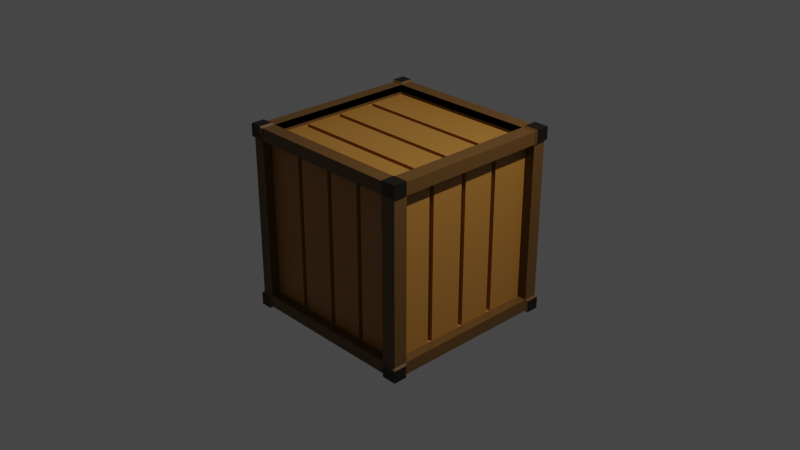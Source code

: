 # Source: woodenBox.blend  (saved by Blender 3.3.6; exported with 4.5.12 LTS)
import bpy
from mathutils import Matrix  # noqa: F401  (used for matrix-valued properties, if any)

bpy.ops.wm.read_factory_settings(use_empty=True)
scene = bpy.context.scene
scene.name = 'Scene'

# ---- collections
col_collection = bpy.data.collections.new('Collection'); scene.collection.children.link(col_collection)

# ---- materials (node trees are filled in below, after node groups)
mat_material = bpy.data.materials.new('Material')
mat_material.use_transparent_shadow = False
mat_material_003 = bpy.data.materials.new('Material.003')
mat_material_003.use_transparent_shadow = False
mat_material_002 = bpy.data.materials.new('Material.002')
mat_material_002.alpha_threshold = 0.0
mat_material_002.use_transparent_shadow = False
mat_material_002.roughness = 0.5
mat_material_002.line_color = (0.0, 0.0, 0.0, 1.0)

# ---- material node trees
mat_material.use_nodes = True; mat_material.node_tree.nodes.clear()
_N = mat_material.node_tree.nodes; _L = mat_material.node_tree.links
n0 = _N.new('ShaderNodeBsdfPrincipled'); n0.name = 'Principled BSDF'; n0.location = (10, 300)
n0.distribution = 'GGX'
n0.subsurface_method = 'RANDOM_WALK_SKIN'
n0.inputs[0].default_value = (0.1248, 0.05951, 0.01298, 1.0)
n0.inputs[3].default_value = 1.45
n0.inputs[27].default_value = (0.0, 0.0, 0.0, 1.0)
n0.inputs[28].default_value = 1.0
n1 = _N.new('ShaderNodeOutputMaterial'); n1.name = 'Material Output'; n1.location = (300, 300)
_L.new(n0.outputs[0], n1.inputs[0])
n1.is_active_output = True
mat_material_003.use_nodes = True; mat_material_003.node_tree.nodes.clear()
_N = mat_material_003.node_tree.nodes; _L = mat_material_003.node_tree.links
n0 = _N.new('ShaderNodeBsdfPrincipled'); n0.name = 'Principled BSDF'; n0.location = (10, 300)
n0.distribution = 'GGX'
n0.subsurface_method = 'RANDOM_WALK_SKIN'
n0.inputs[0].default_value = (0.06848, 0.05613, 0.04092, 1.0)
n0.inputs[1].default_value = 1.0
n0.inputs[3].default_value = 1.45
n0.inputs[27].default_value = (0.0, 0.0, 0.0, 1.0)
n0.inputs[28].default_value = 1.0
n1 = _N.new('ShaderNodeOutputMaterial'); n1.name = 'Material Output'; n1.location = (300, 300)
_L.new(n0.outputs[0], n1.inputs[0])
n1.is_active_output = True
mat_material_002.use_nodes = True; mat_material_002.node_tree.nodes.clear()
_N = mat_material_002.node_tree.nodes; _L = mat_material_002.node_tree.links
n0 = _N.new('ShaderNodeOutputMaterial'); n0.name = 'Material Output'; n0.location = (300, 300)
n1 = _N.new('ShaderNodeBsdfPrincipled'); n1.name = 'Principled BSDF'; n1.location = (10, 300)
n1.distribution = 'GGX'
n1.subsurface_method = 'RANDOM_WALK_SKIN'
n1.inputs[0].default_value = (0.3916, 0.1779, 0.0319, 1.0)
n1.inputs[3].default_value = 1.45
n1.inputs[27].default_value = (0.0, 0.0, 0.0, 1.0)
n1.inputs[28].default_value = 1.0
_L.new(n1.outputs[0], n0.inputs[0])
n0.is_active_output = True

# ---- world
world_world = bpy.data.worlds.new('World'); scene.world = world_world
world_world.use_nodes = True; world_world.node_tree.nodes.clear()
_N = world_world.node_tree.nodes; _L = world_world.node_tree.links
n0 = _N.new('ShaderNodeOutputWorld'); n0.name = 'World Output'; n0.location = (300, 300)
n1 = _N.new('ShaderNodeBackground'); n1.name = 'Background'; n1.location = (10, 300)
n1.inputs[0].default_value = (0.05088, 0.05088, 0.05088, 1.0)
_L.new(n1.outputs[0], n0.inputs[0])
n0.is_active_output = True
world_world.color = (0.05088, 0.05088, 0.05088)
world_world.use_sun_shadow = False
world_world.sun_shadow_jitter_overblur = 0.0

# ---- cameras
cam_camera = bpy.data.cameras.new('Camera')
cam_camera.clip_end = 100.0
cam_camera.ortho_scale = 7.314

# ---- lights
light_light = bpy.data.lights.new('Light', 'POINT')
light_light.transmission_factor = 0.0
light_light.energy = 1000.0
light_light.shadow_soft_size = 0.1
light_light.shadow_maximum_resolution = 0.006
light_light.use_absolute_resolution = True

# ---- meshes
me_cube = bpy.data.meshes.new('Cube')
me_cube.from_pydata([(0.8379, 1.0, -1.0), (0.8379, -1.0, 1.0), (0.8379, -1.0, -1.0), (0.8379, 1.0, 1.0), (-0.8713, 1.0, -1.0), (-0.8713, -1.0, 1.0), (-0.8713, -1.0, -1.0), (-0.8713, 1.0, 1.0), (1.0, 1.0, -0.8654), (-1.0, -1.0, -0.8654), (1.0, -1.0, -0.8654), (-1.0, 1.0, -0.8654), (0.8379, 1.0, -0.8654), (0.8379, -1.0, -0.8654), (-0.8713, 1.0, -0.8654), (-0.8713, -1.0, -0.8654), (-1.0, -1.0, 0.8654), (1.0, 1.0, 0.8654), (1.0, -1.0, 0.8654), (-1.0, 1.0, 0.8654), (0.8379, 1.0, 0.8654), (0.8379, -1.0, 0.8654), (-0.8713, 1.0, 0.8654), (-0.8713, -1.0, 0.8654), (-1.0, 0.8537, -1.0), (1.0, 0.8537, 1.0), (-1.0, 0.8537, 1.0), (1.0, 0.8537, -1.0), (0.8379, 0.8537, -1.0), (0.8379, 0.8537, 1.0), (-0.8713, 0.8537, -1.0), (-0.8713, 0.8537, 1.0), (1.0, 0.8537, -0.8654), (-1.0, 0.8537, -0.8654), (1.0, 0.8537, 0.8654), (-1.0, 0.8537, 0.8654), (-1.0, -0.8506, -1.0), (1.0, -0.8506, 1.0), (0.8379, -0.8506, -1.0), (0.8379, -0.8506, 1.0), (-0.8713, -0.8506, -1.0), (-0.8713, -0.8506, 1.0), (1.0, -0.8506, -0.8654), (1.0, -0.8506, 0.8654), (-1.0, -0.8506, 1.0), (1.0, -0.8506, -1.0), (-1.0, -0.8506, -0.8654), (-1.0, -0.8506, 0.8654), (-0.8713, 0.8537, 0.9229), (0.8379, 0.8537, 0.9229), (0.8379, -0.8506, 0.9229), (-0.8713, -0.8506, 0.9229), (-0.8713, 0.8537, 0.9905), (0.8379, 0.8537, 0.9905), (0.8379, -0.8506, 0.9905), (-0.8713, -0.8506, 0.9905), (-0.8713, 0.8537, 0.9931), (0.8379, 0.8537, 0.9931), (0.8379, -0.8506, 0.9931), (-0.8713, -0.8506, 0.9931), (-0.8713, 0.8537, 0.9992), (0.8379, 0.8537, 0.9992), (0.8379, -0.8506, 0.9992), (-0.8713, -0.8506, 0.9992), (0.8379, 0.8959, 0.8654), (0.8379, 0.8959, -0.8654), (0.8379, -0.8959, 0.8654), (0.8379, -0.8959, -0.8654), (-0.8713, 0.8959, 0.8654), (-0.8713, 0.8959, -0.8654), (-0.8713, -0.8959, 0.8654), (-0.8713, -0.8959, -0.8654), (-0.8959, -0.8506, -0.8654), (-0.8959, 0.8537, -0.8654), (-0.8959, -0.8506, 0.8654), (-0.8959, 0.8537, 0.8654), (0.8959, 0.8537, 0.8654), (0.8959, 0.8537, -0.8654), (0.8379, 0.8537, -0.8959), (-0.8713, 0.8537, -0.8959), (0.8379, -0.8506, -0.8959), (-0.8713, -0.8506, -0.8959), (0.8959, -0.8506, -0.8654), (0.8959, -0.8506, 0.8654), (-0.8713, 0.8537, 0.8951), (0.8379, 0.8537, 0.8951), (0.8379, -0.8506, 0.8951), (-0.8713, -0.8506, 0.8951), (-1.019, -0.87, -1.019), (-1.019, -1.019, -1.019), (-0.8907, 1.019, -1.019), (-1.019, 1.019, -1.019), (1.019, 1.019, -0.8848), (1.019, 1.019, -1.019), (-1.019, -1.019, 0.8848), (-1.019, -1.019, 1.019), (1.019, -1.019, -0.8848), (1.019, -1.019, -1.019), (-1.019, 1.019, -0.8848), (-0.8907, -1.019, 1.019), (1.019, -0.87, 1.019), (1.019, -1.019, 1.019), (0.8573, -1.019, -1.019), (-1.019, 0.873, 1.019), (-1.019, 1.019, 1.019), (0.8573, 1.019, 1.019), (1.019, 1.019, 1.019), (1.019, 0.873, -1.019), (0.8573, 1.019, -1.019), (0.8573, -1.019, 1.019), (0.8573, 1.019, -0.8848), (0.8573, -0.87, -1.019), (0.8573, -1.019, -0.8848), (0.8573, -0.87, 1.019), (-0.8907, -1.019, -1.019), (-0.8907, 1.019, 1.019), (-0.8907, -0.87, -1.019), (-0.8907, 1.019, -0.8848), (-0.8907, -1.019, -0.8848), (-0.8907, -0.87, 1.019), (-1.019, -1.019, -0.8848), (1.019, -0.87, -0.8848), (-1.019, 0.873, -0.8848), (1.019, 1.019, 0.8848), (1.019, -1.019, 0.8848), (-1.019, 1.019, 0.8848), (0.8573, 1.019, 0.8848), (0.8573, -1.019, 0.8848), (-0.8907, 1.019, 0.8848), (-0.8907, -1.019, 0.8848), (1.019, -0.87, 0.8848), (-1.019, 0.873, 0.8848), (-1.019, 0.873, -1.019), (1.019, 0.873, 1.019), (0.8573, 0.873, -1.019), (0.8573, 0.873, 1.019), (-0.8907, 0.873, -1.019), (-0.8907, 0.873, 1.019), (1.019, 0.873, -0.8848), (1.019, 0.873, 0.8848), (-1.019, -0.87, 1.019), (1.019, -0.87, -1.019), (-1.019, -0.87, -0.8848), (-1.019, -0.87, 0.8848)], [], [(4, 30, 136, 90), (38, 45, 141, 111), (14, 4, 90, 117), (3, 29, 135, 105), (10, 13, 112, 96), (43, 37, 100, 130), (22, 7, 3, 20), (40, 38, 2, 6), (29, 25, 133, 135), (23, 5, 99, 129), (40, 6, 114, 116), (28, 0, 108, 134), (21, 1, 5, 23), (39, 41, 5, 1), (2, 13, 15, 6), (11, 14, 117, 98), (30, 24, 132, 136), (4, 14, 12, 0), (7, 22, 128, 115), (37, 39, 113, 100), (1, 21, 127, 109), (36, 40, 116, 88), (20, 12, 65, 64), (11, 19, 22, 14), (10, 18, 21, 13), (34, 43, 83, 76), (12, 20, 17, 8), (42, 43, 18, 10), (33, 35, 19, 11), (15, 23, 16, 9), (12, 14, 69, 65), (8, 17, 34, 32), (36, 46, 33, 24), (32, 27, 107, 138), (3, 7, 31, 29), (20, 3, 105, 126), (24, 33, 122, 132), (4, 0, 28, 30), (45, 42, 121, 141), (39, 1, 109, 113), (47, 44, 26, 35), (16, 23, 129, 94), (13, 2, 102, 112), (19, 35, 131, 125), (9, 16, 47, 46), (46, 47, 74, 72), (27, 32, 42, 45), (41, 39, 50, 51), (24, 30, 40, 36), (25, 29, 39, 37), (63, 62, 86, 87), (34, 25, 37, 43), (28, 27, 45, 38), (31, 26, 44, 41), (48, 51, 55, 52), (31, 41, 51, 48), (29, 31, 48, 49), (39, 29, 49, 50), (55, 54, 58, 59), (49, 48, 52, 53), (51, 50, 54, 55), (50, 49, 53, 54), (56, 59, 63, 60), (54, 53, 57, 58), (52, 55, 59, 56), (53, 52, 56, 57), (42, 32, 77, 82), (57, 56, 60, 61), (59, 58, 62, 63), (58, 57, 61, 62), (33, 46, 72, 73), (43, 42, 82, 83), (22, 20, 64, 68), (13, 21, 66, 67), (14, 22, 68, 69), (47, 35, 75, 74), (28, 38, 80, 78), (30, 28, 78, 79), (23, 15, 71, 70), (35, 33, 73, 75), (61, 60, 84, 85), (15, 13, 67, 71), (32, 34, 76, 77), (40, 30, 79, 81), (62, 61, 85, 86), (21, 23, 70, 66), (38, 40, 81, 80), (60, 63, 87, 84), (119, 140, 95, 99), (129, 99, 95, 94), (131, 103, 104, 125), (111, 141, 97, 102), (130, 100, 101, 124), (126, 105, 106, 123), (124, 101, 109, 127), (100, 113, 109, 101), (88, 116, 114, 89), (125, 104, 115, 128), (91, 98, 117, 90), (97, 96, 112, 102), (108, 110, 92, 93), (141, 121, 96, 97), (132, 122, 98, 91), (114, 118, 120, 89), (93, 92, 138, 107), (91, 90, 136, 132), (106, 105, 135, 133), (123, 106, 133, 139), (108, 93, 107, 134), (115, 104, 103, 137), (94, 95, 140, 143), (89, 120, 142, 88), (6, 15, 118, 114), (22, 19, 125, 128), (25, 34, 139, 133), (41, 44, 140, 119), (12, 8, 92, 110), (31, 7, 115, 137), (9, 46, 142, 120), (5, 41, 119, 99), (21, 18, 124, 127), (27, 28, 134, 107), (42, 10, 96, 121), (8, 32, 138, 92), (47, 16, 94, 143), (35, 26, 103, 131), (33, 11, 98, 122), (44, 47, 143, 140), (17, 20, 126, 123), (26, 31, 137, 103), (0, 12, 110, 108), (15, 9, 120, 118), (34, 17, 123, 139), (46, 36, 88, 142), (18, 43, 130, 124), (2, 38, 111, 102)])
me_cube.polygons.foreach_set('material_index', [0, 0, 0, 0, 0, 0, 0, 0, 0, 0, 0, 0, 0, 0, 0, 0, 0, 0, 0, 0, 0, 0, 0, 0, 0, 0, 0, 0, 0, 0, 0, 0, 0, 0, 0, 0, 0, 0, 0, 0, 0, 0, 0, 0, 0, 0, 0, 0, 0, 0, 0, 0, 0, 0, 0, 0, 0, 0, 0, 0, 0, 0, 0, 0, 0, 0, 0, 0, 0, 0, 0, 0, 0, 0, 0, 0, 0, 0, 0, 0, 0, 0, 0, 0, 0, 0, 0, 0, 1, 1, 1, 1, 1, 1, 1, 1, 1, 1, 1, 1, 1, 1, 1, 1, 1, 1, 1, 1, 1, 1, 1, 1, 0, 0, 0, 0, 0, 0, 0, 0, 0, 0, 0, 0, 0, 0, 0, 0, 0, 0, 0, 0, 0, 0, 0, 0])
_uv = me_cube.uv_layers.new(name='UVMap')
_uv.uv.foreach_set('vector', [0.1411, 0.5, 0.1411, 0.5183, 0.1411, 0.5183, 0.1411, 0.5, 0.3547, 0.7313, 0.375, 0.7313, 0.375, 0.7313, 0.3547, 0.7313, 0.3918, 0.2661, 0.375, 0.2661, 0.375, 0.2661, 0.3918, 0.2661, 0.6453, 0.5, 0.6453, 0.5183, 0.6453, 0.5183, 0.6453, 0.5, 0.3918, 0.75, 0.3918, 0.7703, 0.3918, 0.7703, 0.3918, 0.75, 0.6082, 0.7313, 0.625, 0.7313, 0.625, 0.7313, 0.6082, 0.7313, 0.6082, 0.2661, 0.625, 0.2661, 0.625, 0.4797, 0.6082, 0.4797, 0.1411, 0.7313, 0.3547, 0.7313, 0.3547, 0.75, 0.1411, 0.75, 0.6453, 0.5183, 0.625, 0.5183, 0.625, 0.5183, 0.6453, 0.5183, 0.6082, 0.9839, 0.625, 0.9839, 0.625, 0.9839, 0.6082, 0.9839, 0.1411, 0.7313, 0.1411, 0.75, 0.1411, 0.75, 0.1411, 0.7313, 0.3547, 0.5183, 0.3547, 0.5, 0.3547, 0.5, 0.3547, 0.5183, 0.6082, 0.7703, 0.625, 0.7703, 0.625, 0.9839, 0.6082, 0.9839, 0.6453, 0.7313, 0.8589, 0.7313, 0.8589, 0.75, 0.6453, 0.75, 0.375, 0.7703, 0.3918, 0.7703, 0.3918, 0.9839, 0.375, 0.9839, 0.3918, 0.25, 0.3918, 0.2661, 0.3918, 0.2661, 0.3918, 0.25, 0.1411, 0.5183, 0.125, 0.5183, 0.125, 0.5183, 0.1411, 0.5183, 0.375, 0.2661, 0.3918, 0.2661, 0.3918, 0.4797, 0.375, 0.4797, 0.625, 0.2661, 0.6082, 0.2661, 0.6082, 0.2661, 0.625, 0.2661, 0.625, 0.7313, 0.6453, 0.7313, 0.6453, 0.7313, 0.625, 0.7313, 0.625, 0.7703, 0.6082, 0.7703, 0.6082, 0.7703, 0.625, 0.7703, 0.125, 0.7313, 0.1411, 0.7313, 0.1411, 0.7313, 0.125, 0.7313, 0.6082, 0.4797, 0.3918, 0.4797, 0.3918, 0.4797, 0.6082, 0.4797, 0.3918, 0.25, 0.6082, 0.25, 0.6082, 0.2661, 0.3918, 0.2661, 0.3918, 0.75, 0.6082, 0.75, 0.6082, 0.7703, 0.3918, 0.7703, 0.6082, 0.5183, 0.6082, 0.7313, 0.6082, 0.7313, 0.6082, 0.5183, 0.3918, 0.4797, 0.6082, 0.4797, 0.6082, 0.5, 0.3918, 0.5, 0.3918, 0.7313, 0.6082, 0.7313, 0.6082, 0.75, 0.3918, 0.75, 0.3918, 0.2317, 0.6082, 0.2317, 0.6082, 0.25, 0.3918, 0.25, 0.3918, 0.9839, 0.6082, 0.9839, 0.6082, 1.0, 0.3918, 1.0, 0.3918, 0.4797, 0.3918, 0.2661, 0.3918, 0.2661, 0.3918, 0.4797, 0.3918, 0.5, 0.6082, 0.5, 0.6082, 0.5183, 0.3918, 0.5183, 0.375, 0.01867, 0.3918, 0.01867, 0.3918, 0.2317, 0.375, 0.2317, 0.3918, 0.5183, 0.375, 0.5183, 0.375, 0.5183, 0.3918, 0.5183, 0.6453, 0.5, 0.8589, 0.5, 0.8589, 0.5183, 0.6453, 0.5183, 0.6082, 0.4797, 0.625, 0.4797, 0.625, 0.4797, 0.6082, 0.4797, 0.375, 0.2317, 0.3918, 0.2317, 0.3918, 0.2317, 0.375, 0.2317, 0.1411, 0.5, 0.3547, 0.5, 0.3547, 0.5183, 0.1411, 0.5183, 0.375, 0.7313, 0.3918, 0.7313, 0.3918, 0.7313, 0.375, 0.7313, 0.6453, 0.7313, 0.6453, 0.75, 0.6453, 0.75, 0.6453, 0.7313, 0.6082, 0.01867, 0.625, 0.01867, 0.625, 0.2317, 0.6082, 0.2317, 0.6082, 1.0, 0.6082, 0.9839, 0.6082, 0.9839, 0.6082, 1.0, 0.3918, 0.7703, 0.375, 0.7703, 0.375, 0.7703, 0.3918, 0.7703, 0.6082, 0.25, 0.6082, 0.2317, 0.6082, 0.2317, 0.6082, 0.25, 0.3918, 0.0, 0.6082, 0.0, 0.6082, 0.01867, 0.3918, 0.01867, 0.3918, 0.01867, 0.6082, 0.01867, 0.6082, 0.01867, 0.3918, 0.01867, 0.375, 0.5183, 0.3918, 0.5183, 0.3918, 0.7313, 0.375, 0.7313, 0.8589, 0.7313, 0.6453, 0.7313, 0.6453, 0.7313, 0.8589, 0.7313, 0.125, 0.5183, 0.1411, 0.5183, 0.1411, 0.7313, 0.125, 0.7313, 0.625, 0.5183, 0.6453, 0.5183, 0.6453, 0.7313, 0.625, 0.7313, 0.8589, 0.7313, 0.6453, 0.7313, 0.6453, 0.7313, 0.8589, 0.7313, 0.6082, 0.5183, 0.625, 0.5183, 0.625, 0.7313, 0.6082, 0.7313, 0.3547, 0.5183, 0.375, 0.5183, 0.375, 0.7313, 0.3547, 0.7313, 0.8589, 0.5183, 0.875, 0.5183, 0.875, 0.7313, 0.8589, 0.7313, 0.8589, 0.5183, 0.8589, 0.7313, 0.8589, 0.7313, 0.8589, 0.5183, 0.8589, 0.5183, 0.8589, 0.7313, 0.8589, 0.7313, 0.8589, 0.5183, 0.6453, 0.5183, 0.8589, 0.5183, 0.8589, 0.5183, 0.6453, 0.5183, 0.6453, 0.7313, 0.6453, 0.5183, 0.6453, 0.5183, 0.6453, 0.7313, 0.8589, 0.7313, 0.6453, 0.7313, 0.6453, 0.7313, 0.8589, 0.7313, 0.6453, 0.5183, 0.8589, 0.5183, 0.8589, 0.5183, 0.6453, 0.5183, 0.8589, 0.7313, 0.6453, 0.7313, 0.6453, 0.7313, 0.8589, 0.7313, 0.6453, 0.7313, 0.6453, 0.5183, 0.6453, 0.5183, 0.6453, 0.7313, 0.8589, 0.5183, 0.8589, 0.7313, 0.8589, 0.7313, 0.8589, 0.5183, 0.6453, 0.7313, 0.6453, 0.5183, 0.6453, 0.5183, 0.6453, 0.7313, 0.8589, 0.5183, 0.8589, 0.7313, 0.8589, 0.7313, 0.8589, 0.5183, 0.6453, 0.5183, 0.8589, 0.5183, 0.8589, 0.5183, 0.6453, 0.5183, 0.3918, 0.7313, 0.3918, 0.5183, 0.3918, 0.5183, 0.3918, 0.7313, 0.6453, 0.5183, 0.8589, 0.5183, 0.8589, 0.5183, 0.6453, 0.5183, 0.8589, 0.7313, 0.6453, 0.7313, 0.6453, 0.7313, 0.8589, 0.7313, 0.6453, 0.7313, 0.6453, 0.5183, 0.6453, 0.5183, 0.6453, 0.7313, 0.3918, 0.2317, 0.3918, 0.01867, 0.3918, 0.01867, 0.3918, 0.2317, 0.6082, 0.7313, 0.3918, 0.7313, 0.3918, 0.7313, 0.6082, 0.7313, 0.6082, 0.2661, 0.6082, 0.4797, 0.6082, 0.4797, 0.6082, 0.2661, 0.3918, 0.7703, 0.6082, 0.7703, 0.6082, 0.7703, 0.3918, 0.7703, 0.3918, 0.2661, 0.6082, 0.2661, 0.6082, 0.2661, 0.3918, 0.2661, 0.6082, 0.01867, 0.6082, 0.2317, 0.6082, 0.2317, 0.6082, 0.01867, 0.3547, 0.5183, 0.3547, 0.7313, 0.3547, 0.7313, 0.3547, 0.5183, 0.1411, 0.5183, 0.3547, 0.5183, 0.3547, 0.5183, 0.1411, 0.5183, 0.6082, 0.9839, 0.3918, 0.9839, 0.3918, 0.9839, 0.6082, 0.9839, 0.6082, 0.2317, 0.3918, 0.2317, 0.3918, 0.2317, 0.6082, 0.2317, 0.6453, 0.5183, 0.8589, 0.5183, 0.8589, 0.5183, 0.6453, 0.5183, 0.3918, 0.9839, 0.3918, 0.7703, 0.3918, 0.7703, 0.3918, 0.9839, 0.3918, 0.5183, 0.6082, 0.5183, 0.6082, 0.5183, 0.3918, 0.5183, 0.1411, 0.7313, 0.1411, 0.5183, 0.1411, 0.5183, 0.1411, 0.7313, 0.6453, 0.7313, 0.6453, 0.5183, 0.6453, 0.5183, 0.6453, 0.7313, 0.6082, 0.7703, 0.6082, 0.9839, 0.6082, 0.9839, 0.6082, 0.7703, 0.3547, 0.7313, 0.1411, 0.7313, 0.1411, 0.7313, 0.3547, 0.7313, 0.8589, 0.5183, 0.8589, 0.7313, 0.8589, 0.7313, 0.8589, 0.5183, 0.8589, 0.7313, 0.875, 0.7313, 0.875, 0.75, 0.8589, 0.75, 0.6082, 0.9839, 0.625, 0.9839, 0.625, 1.0, 0.6082, 1.0, 0.6082, 0.2317, 0.625, 0.2317, 0.625, 0.25, 0.6082, 0.25, 0.3547, 0.7313, 0.375, 0.7313, 0.375, 0.75, 0.3547, 0.75, 0.6082, 0.7313, 0.625, 0.7313, 0.625, 0.75, 0.6082, 0.75, 0.6082, 0.4797, 0.625, 0.4797, 0.625, 0.5, 0.6082, 0.5, 0.6082, 0.75, 0.625, 0.75, 0.625, 0.7703, 0.6082, 0.7703, 0.625, 0.7313, 0.6453, 0.7313, 0.6453, 0.75, 0.625, 0.75, 0.125, 0.7313, 0.1411, 0.7313, 0.1411, 0.75, 0.125, 0.75, 0.6082, 0.25, 0.625, 0.25, 0.625, 0.2661, 0.6082, 0.2661, 0.375, 0.25, 0.3918, 0.25, 0.3918, 0.2661, 0.375, 0.2661, 0.375, 0.75, 0.3918, 0.75, 0.3918, 0.7703, 0.375, 0.7703, 0.375, 0.4797, 0.3918, 0.4797, 0.3918, 0.5, 0.375, 0.5, 0.375, 0.7313, 0.3918, 0.7313, 0.3918, 0.75, 0.375, 0.75, 0.375, 0.2317, 0.3918, 0.2317, 0.3918, 0.25, 0.375, 0.25, 0.375, 0.9839, 0.3918, 0.9839, 0.3918, 1.0, 0.375, 1.0, 0.375, 0.5, 0.3918, 0.5, 0.3918, 0.5183, 0.375, 0.5183, 0.125, 0.5, 0.1411, 0.5, 0.1411, 0.5183, 0.125, 0.5183, 0.625, 0.5, 0.6453, 0.5, 0.6453, 0.5183, 0.625, 0.5183, 0.6082, 0.5, 0.625, 0.5, 0.625, 0.5183, 0.6082, 0.5183, 0.3547, 0.5, 0.375, 0.5, 0.375, 0.5183, 0.3547, 0.5183, 0.8589, 0.5, 0.875, 0.5, 0.875, 0.5183, 0.8589, 0.5183, 0.6082, 0.0, 0.625, 0.0, 0.625, 0.01867, 0.6082, 0.01867, 0.375, 0.0, 0.3918, 0.0, 0.3918, 0.01867, 0.375, 0.01867, 0.375, 0.9839, 0.3918, 0.9839, 0.3918, 0.9839, 0.375, 0.9839, 0.6082, 0.2661, 0.6082, 0.25, 0.6082, 0.25, 0.6082, 0.2661, 0.625, 0.5183, 0.6082, 0.5183, 0.6082, 0.5183, 0.625, 0.5183, 0.8589, 0.7313, 0.875, 0.7313, 0.875, 0.7313, 0.8589, 0.7313, 0.3918, 0.4797, 0.3918, 0.5, 0.3918, 0.5, 0.3918, 0.4797, 0.8589, 0.5183, 0.8589, 0.5, 0.8589, 0.5, 0.8589, 0.5183, 0.3918, 0.0, 0.3918, 0.01867, 0.3918, 0.01867, 0.3918, 0.0, 0.8589, 0.75, 0.8589, 0.7313, 0.8589, 0.7313, 0.8589, 0.75, 0.6082, 0.7703, 0.6082, 0.75, 0.6082, 0.75, 0.6082, 0.7703, 0.375, 0.5183, 0.3547, 0.5183, 0.3547, 0.5183, 0.375, 0.5183, 0.3918, 0.7313, 0.3918, 0.75, 0.3918, 0.75, 0.3918, 0.7313, 0.3918, 0.5, 0.3918, 0.5183, 0.3918, 0.5183, 0.3918, 0.5, 0.6082, 0.01867, 0.6082, 0.0, 0.6082, 0.0, 0.6082, 0.01867, 0.6082, 0.2317, 0.625, 0.2317, 0.625, 0.2317, 0.6082, 0.2317, 0.3918, 0.2317, 0.3918, 0.25, 0.3918, 0.25, 0.3918, 0.2317, 0.625, 0.01867, 0.6082, 0.01867, 0.6082, 0.01867, 0.625, 0.01867, 0.6082, 0.5, 0.6082, 0.4797, 0.6082, 0.4797, 0.6082, 0.5, 0.875, 0.5183, 0.8589, 0.5183, 0.8589, 0.5183, 0.875, 0.5183, 0.375, 0.4797, 0.3918, 0.4797, 0.3918, 0.4797, 0.375, 0.4797, 0.3918, 0.9839, 0.3918, 1.0, 0.3918, 1.0, 0.3918, 0.9839, 0.6082, 0.5183, 0.6082, 0.5, 0.6082, 0.5, 0.6082, 0.5183, 0.3918, 0.01867, 0.375, 0.01867, 0.375, 0.01867, 0.3918, 0.01867, 0.6082, 0.75, 0.6082, 0.7313, 0.6082, 0.7313, 0.6082, 0.75, 0.3547, 0.75, 0.3547, 0.7313, 0.3547, 0.7313, 0.3547, 0.75])
me_cube.materials.append(mat_material)
me_cube.materials.append(mat_material_003)
me_cube.use_mirror_vertex_groups = False
me_cube.update()
me_cube_001 = bpy.data.meshes.new('Cube.001')
me_cube_001.from_pydata([(0.8379, 0.8959, 0.8654), (0.8379, 0.8959, -0.8654), (0.8379, -0.8959, 0.8654), (0.8379, -0.8959, -0.8654), (-0.8713, 0.8959, 0.8654), (-0.8713, 0.8959, -0.8654), (-0.8713, -0.8959, 0.8654), (-0.8713, -0.8959, -0.8654), (-0.8959, -0.8506, -0.8654), (-0.8959, 0.8537, -0.8654), (-0.8959, -0.8506, 0.8654), (-0.8959, 0.8537, 0.8654), (0.8959, 0.8537, 0.8654), (0.8959, 0.8537, -0.8654), (0.8379, 0.8537, -0.8959), (-0.8713, 0.8537, -0.8959), (0.8379, -0.8506, -0.8959), (-0.8713, -0.8506, -0.8959), (0.8959, -0.8506, -0.8654), (0.8959, -0.8506, 0.8654), (-0.8713, 0.8537, 0.8951), (0.8379, 0.8537, 0.8951), (0.8379, -0.8506, 0.8951), (-0.8713, -0.8506, 0.8951), (-0.8453, 0.3865, -0.8654), (-0.8453, 0.4421, -0.8654), (-0.8453, 0.4421, 0.8654), (-0.8453, 0.3865, 0.8654), (-0.8453, -0.05289, -0.8654), (-0.8453, 0.002677, -0.8654), (-0.8453, 0.002677, 0.8654), (-0.8453, -0.05289, 0.8654), (-0.8453, -0.4923, -0.8654), (-0.8453, -0.4367, -0.8654), (-0.8453, -0.4367, 0.8654), (-0.8453, -0.4923, 0.8654), (-0.4115, -0.8453, -0.8654), (-0.4671, -0.8453, -0.8654), (-0.4671, -0.8453, 0.8654), (-0.4115, -0.8453, 0.8654), (0.02364, -0.8453, -0.8654), (-0.03192, -0.8453, -0.8654), (-0.03192, -0.8453, 0.8654), (0.02364, -0.8453, 0.8654), (0.4354, -0.8453, -0.8654), (0.3798, -0.8453, -0.8654), (0.3798, -0.8453, 0.8654), (0.4354, -0.8453, 0.8654), (0.8453, -0.4096, -0.8654), (0.8453, -0.4652, -0.8654), (0.8453, -0.4652, 0.8654), (0.8453, -0.4096, 0.8654), (0.8453, 0.01029, -0.8654), (0.8453, -0.04528, -0.8654), (0.8453, -0.04528, 0.8654), (0.8453, 0.01029, 0.8654), (0.8453, 0.4218, -0.8654), (0.8453, 0.3663, -0.8654), (0.8453, 0.3663, 0.8654), (0.8453, 0.4218, 0.8654), (0.8959, 0.4218, -0.8654), (0.8959, 0.3663, -0.8654), (0.8959, 0.3663, 0.8654), (0.8959, 0.4218, 0.8654), (0.8959, 0.01029, -0.8654), (0.8959, -0.04528, -0.8654), (0.8959, -0.04528, 0.8654), (0.8959, 0.01029, 0.8654), (0.8959, -0.4096, -0.8654), (0.8959, -0.4652, -0.8654), (0.8959, -0.4652, 0.8654), (0.8959, -0.4096, 0.8654), (0.4354, -0.8959, -0.8654), (0.3798, -0.8959, -0.8654), (0.3798, -0.8959, 0.8654), (0.4354, -0.8959, 0.8654), (0.02364, -0.8959, -0.8654), (-0.03192, -0.8959, -0.8654), (-0.03192, -0.8959, 0.8654), (0.02364, -0.8959, 0.8654), (-0.4115, -0.8959, -0.8654), (-0.4671, -0.8959, -0.8654), (-0.4671, -0.8959, 0.8654), (-0.4115, -0.8959, 0.8654), (-0.8959, -0.4923, -0.8654), (-0.8959, -0.4367, -0.8654), (-0.8959, -0.4367, 0.8654), (-0.8959, -0.4923, 0.8654), (-0.8959, -0.05289, -0.8654), (-0.8959, 0.002677, -0.8654), (-0.8959, 0.002677, 0.8654), (-0.8959, -0.05289, 0.8654), (-0.8959, 0.3865, -0.8654), (-0.8959, 0.4421, -0.8654), (-0.8959, 0.4421, 0.8654), (-0.8959, 0.3865, 0.8654), (-0.4733, 0.8959, -0.8654), (-0.4178, 0.8959, -0.8654), (-0.4178, 0.8959, 0.8654), (-0.4733, 0.8959, 0.8654), (-0.04163, 0.8959, -0.8654), (0.01393, 0.8959, -0.8654), (0.01393, 0.8959, 0.8654), (-0.04163, 0.8959, 0.8654), (0.385, 0.8959, -0.8654), (0.4405, 0.8959, -0.8654), (0.4405, 0.8959, 0.8654), (0.385, 0.8959, 0.8654), (0.8379, -0.4747, -0.8959), (0.8379, -0.4192, -0.8959), (-0.8713, -0.4192, -0.8959), (-0.8713, -0.4747, -0.8959), (0.8379, -0.06363, -0.8959), (0.8379, -0.008068, -0.8959), (-0.8713, -0.008068, -0.8959), (-0.8713, -0.06363, -0.8959), (0.8379, 0.3811, -0.8959), (0.8379, 0.4367, -0.8959), (-0.8713, 0.4367, -0.8959), (-0.8713, 0.3811, -0.8959), (0.8379, -0.4313, 0.8951), (0.8379, -0.4869, 0.8951), (-0.8713, -0.4869, 0.8951), (-0.8713, -0.4313, 0.8951), (0.8379, -0.01452, 0.8951), (0.8379, -0.07008, 0.8951), (-0.8713, -0.07008, 0.8951), (-0.8713, -0.01452, 0.8951), (0.8379, 0.4335, 0.8951), (0.8379, 0.3779, 0.8951), (-0.8713, 0.3779, 0.8951), (-0.8713, 0.4335, 0.8951), (-0.4733, 0.8453, 0.8654), (-0.4178, 0.8453, 0.8654), (-0.4178, 0.8453, -0.8654), (-0.4733, 0.8453, -0.8654), (-0.04163, 0.8453, 0.8654), (0.01393, 0.8453, 0.8654), (0.01393, 0.8453, -0.8654), (-0.04163, 0.8453, -0.8654), (0.385, 0.8453, 0.8654), (0.4405, 0.8453, 0.8654), (0.4405, 0.8453, -0.8654), (0.385, 0.8453, -0.8654), (0.8379, -0.4192, -0.8453), (0.8379, -0.4747, -0.8453), (-0.8713, -0.4747, -0.8453), (-0.8713, -0.4192, -0.8453), (0.8379, -0.008068, -0.8453), (0.8379, -0.06363, -0.8453), (-0.8713, -0.06363, -0.8453), (-0.8713, -0.008068, -0.8453), (0.8379, 0.4367, -0.8453), (0.8379, 0.3811, -0.8453), (-0.8713, 0.3811, -0.8453), (-0.8713, 0.4367, -0.8453), (-0.8713, -0.4313, 0.8446), (-0.8713, -0.4869, 0.8446), (0.8379, -0.4869, 0.8446), (0.8379, -0.4313, 0.8446), (-0.8713, -0.01452, 0.8446), (-0.8713, -0.07008, 0.8446), (0.8379, -0.07008, 0.8446), (0.8379, -0.01452, 0.8446), (-0.8713, 0.4335, 0.8446), (-0.8713, 0.3779, 0.8446), (0.8379, 0.3779, 0.8446), (0.8379, 0.4335, 0.8446)], [], [(8, 10, 87, 84), (111, 108, 16, 17), (5, 4, 99, 96), (3, 2, 75, 72), (115, 112, 109, 110), (125, 126, 123, 120), (61, 62, 67, 64), (65, 66, 71, 68), (69, 70, 19, 18), (73, 74, 79, 76), (77, 78, 83, 80), (81, 82, 6, 7), (85, 86, 91, 88), (89, 90, 95, 92), (93, 94, 11, 9), (97, 98, 103, 100), (101, 102, 107, 104), (105, 106, 0, 1), (119, 116, 113, 114), (15, 14, 117, 118), (121, 122, 23, 22), (129, 130, 127, 124), (21, 20, 131, 128), (58, 57, 56, 59), (77, 76, 40, 41), (107, 106, 141, 140), (129, 128, 167, 166), (78, 77, 41, 42), (100, 103, 136, 139), (130, 129, 166, 165), (79, 78, 42, 43), (101, 100, 139, 138), (131, 130, 165, 164), (72, 75, 47, 44), (102, 101, 138, 137), (124, 127, 160, 163), (73, 72, 44, 45), (103, 102, 137, 136), (125, 124, 163, 162), (74, 73, 45, 46), (96, 99, 132, 135), (126, 125, 162, 161), (13, 12, 63, 60), (54, 53, 52, 55), (50, 49, 48, 51), (46, 45, 44, 47), (42, 41, 40, 43), (38, 37, 36, 39), (34, 33, 32, 35), (30, 29, 28, 31), (26, 25, 24, 27), (133, 134, 135, 132), (137, 138, 139, 136), (141, 142, 143, 140), (145, 146, 147, 144), (149, 150, 151, 148), (153, 154, 155, 152), (157, 158, 159, 156), (161, 162, 163, 160), (165, 166, 167, 164), (128, 131, 164, 167), (106, 105, 142, 141), (76, 79, 43, 40), (105, 104, 143, 142), (83, 82, 38, 39), (104, 107, 140, 143), (82, 81, 37, 38), (109, 108, 145, 144), (81, 80, 36, 37), (108, 111, 146, 145), (80, 83, 39, 36), (111, 110, 147, 146), (87, 86, 34, 35), (110, 109, 144, 147), (86, 85, 33, 34), (113, 112, 149, 148), (85, 84, 32, 33), (63, 62, 58, 59), (112, 115, 150, 149), (84, 87, 35, 32), (62, 61, 57, 58), (115, 114, 151, 150), (91, 90, 30, 31), (61, 60, 56, 57), (114, 113, 148, 151), (90, 89, 29, 30), (60, 63, 59, 56), (117, 116, 153, 152), (89, 88, 28, 29), (67, 66, 54, 55), (116, 119, 154, 153), (88, 91, 31, 28), (66, 65, 53, 54), (119, 118, 155, 154), (95, 94, 26, 27), (65, 64, 52, 53), (118, 117, 152, 155), (94, 93, 25, 26), (64, 67, 55, 52), (123, 122, 157, 156), (93, 92, 24, 25), (71, 70, 50, 51), (122, 121, 158, 157), (92, 95, 27, 24), (70, 69, 49, 50), (121, 120, 159, 158), (99, 98, 133, 132), (69, 68, 48, 49), (120, 123, 156, 159), (98, 97, 134, 133), (68, 71, 51, 48), (127, 126, 161, 160), (97, 96, 135, 134), (75, 74, 46, 47)])
_uv = me_cube_001.uv_layers.new(name='UVMap')
_uv.uv.foreach_set('vector', [0.3918, 0.01867, 0.6082, 0.01867, 0.6082, 0.06347, 0.3918, 0.06347, 0.1411, 0.6843, 0.3547, 0.6843, 0.3547, 0.7313, 0.1411, 0.7313, 0.3918, 0.2661, 0.6082, 0.2661, 0.6082, 0.3158, 0.3918, 0.3158, 0.3918, 0.7703, 0.6082, 0.7703, 0.6082, 0.8206, 0.3918, 0.8206, 0.1411, 0.633, 0.3547, 0.633, 0.3547, 0.6774, 0.1411, 0.6774, 0.6453, 0.6338, 0.8589, 0.6338, 0.8589, 0.6789, 0.6453, 0.6789, 0.3918, 0.5792, 0.6082, 0.5792, 0.6082, 0.6237, 0.3918, 0.6237, 0.3918, 0.6307, 0.6082, 0.6307, 0.6082, 0.6762, 0.3918, 0.6762, 0.3918, 0.6831, 0.6082, 0.6831, 0.6082, 0.7313, 0.3918, 0.7313, 0.3918, 0.8275, 0.6082, 0.8275, 0.6082, 0.872, 0.3918, 0.872, 0.3918, 0.879, 0.6082, 0.879, 0.6082, 0.9264, 0.3918, 0.9264, 0.3918, 0.9334, 0.6082, 0.9334, 0.6082, 0.9839, 0.3918, 0.9839, 0.3918, 0.07041, 0.6082, 0.07041, 0.6082, 0.1184, 0.3918, 0.1184, 0.3918, 0.1253, 0.6082, 0.1253, 0.6082, 0.1733, 0.3918, 0.1733, 0.3918, 0.1803, 0.6082, 0.1803, 0.6082, 0.2317, 0.3918, 0.2317, 0.3918, 0.3228, 0.6082, 0.3228, 0.6082, 0.3698, 0.3918, 0.3698, 0.3918, 0.3767, 0.6082, 0.3767, 0.6082, 0.4231, 0.3918, 0.4231, 0.3918, 0.4301, 0.6082, 0.4301, 0.6082, 0.4797, 0.3918, 0.4797, 0.1411, 0.5774, 0.3547, 0.5774, 0.3547, 0.626, 0.1411, 0.626, 0.1411, 0.5183, 0.3547, 0.5183, 0.3547, 0.5704, 0.1411, 0.5704, 0.6453, 0.6859, 0.8589, 0.6859, 0.8589, 0.7313, 0.6453, 0.7313, 0.6453, 0.5778, 0.8589, 0.5778, 0.8589, 0.6268, 0.6453, 0.6268, 0.6453, 0.5183, 0.8589, 0.5183, 0.8589, 0.5708, 0.6453, 0.5708, 0.6082, 0.5792, 0.3918, 0.5792, 0.3918, 0.5723, 0.6082, 0.5723, 0.0, 0.0, 0.0, 0.0, 0.0, 0.0, 0.0, 0.0, 0.0, 0.0, 0.0, 0.0, 0.0, 0.0, 0.0, 0.0, 0.0, 0.0, 0.0, 0.0, 0.0, 0.0, 0.0, 0.0, 0.6082, 0.879, 0.3918, 0.879, 0.3918, 0.879, 0.6082, 0.879, 0.3918, 0.3698, 0.6082, 0.3698, 0.6082, 0.3698, 0.3918, 0.3698, 0.8589, 0.5778, 0.6453, 0.5778, 0.6453, 0.5778, 0.8589, 0.5778, 0.0, 0.0, 0.0, 0.0, 0.0, 0.0, 0.0, 0.0, 0.0, 0.0, 0.0, 0.0, 0.0, 0.0, 0.0, 0.0, 0.0, 0.0, 0.0, 0.0, 0.0, 0.0, 0.0, 0.0, 0.3918, 0.8206, 0.6082, 0.8206, 0.6082, 0.8206, 0.3918, 0.8206, 0.6082, 0.3767, 0.3918, 0.3767, 0.3918, 0.3767, 0.6082, 0.3767, 0.6453, 0.6268, 0.8589, 0.6268, 0.8589, 0.6268, 0.6453, 0.6268, 0.0, 0.0, 0.0, 0.0, 0.0, 0.0, 0.0, 0.0, 0.0, 0.0, 0.0, 0.0, 0.0, 0.0, 0.0, 0.0, 0.0, 0.0, 0.0, 0.0, 0.0, 0.0, 0.0, 0.0, 0.6082, 0.8275, 0.3918, 0.8275, 0.3918, 0.8275, 0.6082, 0.8275, 0.3918, 0.3158, 0.6082, 0.3158, 0.6082, 0.3158, 0.3918, 0.3158, 0.8589, 0.6338, 0.6453, 0.6338, 0.6453, 0.6338, 0.8589, 0.6338, 0.3918, 0.5183, 0.6082, 0.5183, 0.6082, 0.5723, 0.3918, 0.5723, 0.6082, 0.6307, 0.3918, 0.6307, 0.3918, 0.6237, 0.6082, 0.6237, 0.6082, 0.6831, 0.3918, 0.6831, 0.3918, 0.6762, 0.6082, 0.6762, 0.6082, 0.8275, 0.3918, 0.8275, 0.3918, 0.8206, 0.6082, 0.8206, 0.6082, 0.879, 0.3918, 0.879, 0.3918, 0.872, 0.6082, 0.872, 0.6082, 0.9334, 0.3918, 0.9334, 0.3918, 0.9264, 0.6082, 0.9264, 0.6082, 0.07041, 0.3918, 0.07041, 0.3918, 0.06347, 0.6082, 0.06347, 0.6082, 0.1253, 0.3918, 0.1253, 0.3918, 0.1184, 0.6082, 0.1184, 0.6082, 0.1803, 0.3918, 0.1803, 0.3918, 0.1733, 0.6082, 0.1733, 0.6082, 0.3228, 0.3918, 0.3228, 0.3918, 0.3158, 0.6082, 0.3158, 0.6082, 0.3767, 0.3918, 0.3767, 0.3918, 0.3698, 0.6082, 0.3698, 0.6082, 0.4301, 0.3918, 0.4301, 0.3918, 0.4231, 0.6082, 0.4231, 0.3547, 0.6843, 0.1411, 0.6843, 0.1411, 0.6774, 0.3547, 0.6774, 0.3547, 0.633, 0.1411, 0.633, 0.1411, 0.626, 0.3547, 0.626, 0.3547, 0.5774, 0.1411, 0.5774, 0.1411, 0.5704, 0.3547, 0.5704, 0.8589, 0.6859, 0.6453, 0.6859, 0.6453, 0.6789, 0.8589, 0.6789, 0.8589, 0.6338, 0.6453, 0.6338, 0.6453, 0.6268, 0.8589, 0.6268, 0.8589, 0.5778, 0.6453, 0.5778, 0.6453, 0.5708, 0.8589, 0.5708, 0.6453, 0.5708, 0.8589, 0.5708, 0.8589, 0.5708, 0.6453, 0.5708, 0.6082, 0.4301, 0.3918, 0.4301, 0.3918, 0.4301, 0.6082, 0.4301, 0.3918, 0.872, 0.6082, 0.872, 0.6082, 0.872, 0.3918, 0.872, 0.0, 0.0, 0.0, 0.0, 0.0, 0.0, 0.0, 0.0, 0.0, 0.0, 0.0, 0.0, 0.0, 0.0, 0.0, 0.0, 0.3918, 0.4231, 0.6082, 0.4231, 0.6082, 0.4231, 0.3918, 0.4231, 0.6082, 0.9334, 0.3918, 0.9334, 0.3918, 0.9334, 0.6082, 0.9334, 0.0, 0.0, 0.0, 0.0, 0.0, 0.0, 0.0, 0.0, 0.0, 0.0, 0.0, 0.0, 0.0, 0.0, 0.0, 0.0, 0.3547, 0.6843, 0.1411, 0.6843, 0.1411, 0.6843, 0.3547, 0.6843, 0.3918, 0.9264, 0.6082, 0.9264, 0.6082, 0.9264, 0.3918, 0.9264, 0.0, 0.0, 0.0, 0.0, 0.0, 0.0, 0.0, 0.0, 0.0, 0.0, 0.0, 0.0, 0.0, 0.0, 0.0, 0.0, 0.1411, 0.6774, 0.3547, 0.6774, 0.3547, 0.6774, 0.1411, 0.6774, 0.6082, 0.07041, 0.3918, 0.07041, 0.3918, 0.07041, 0.6082, 0.07041, 0.0, 0.0, 0.0, 0.0, 0.0, 0.0, 0.0, 0.0, 0.0, 0.0, 0.0, 0.0, 0.0, 0.0, 0.0, 0.0, 0.0, 0.0, 0.0, 0.0, 0.0, 0.0, 0.0, 0.0, 0.3547, 0.633, 0.1411, 0.633, 0.1411, 0.633, 0.3547, 0.633, 0.3918, 0.06347, 0.6082, 0.06347, 0.6082, 0.06347, 0.3918, 0.06347, 0.6082, 0.5792, 0.3918, 0.5792, 0.3918, 0.5792, 0.6082, 0.5792, 0.0, 0.0, 0.0, 0.0, 0.0, 0.0, 0.0, 0.0, 0.0, 0.0, 0.0, 0.0, 0.0, 0.0, 0.0, 0.0, 0.0, 0.0, 0.0, 0.0, 0.0, 0.0, 0.0, 0.0, 0.1411, 0.626, 0.3547, 0.626, 0.3547, 0.626, 0.1411, 0.626, 0.6082, 0.1253, 0.3918, 0.1253, 0.3918, 0.1253, 0.6082, 0.1253, 0.3918, 0.5723, 0.6082, 0.5723, 0.6082, 0.5723, 0.3918, 0.5723, 0.0, 0.0, 0.0, 0.0, 0.0, 0.0, 0.0, 0.0, 0.0, 0.0, 0.0, 0.0, 0.0, 0.0, 0.0, 0.0, 0.0, 0.0, 0.0, 0.0, 0.0, 0.0, 0.0, 0.0, 0.3547, 0.5774, 0.1411, 0.5774, 0.1411, 0.5774, 0.3547, 0.5774, 0.3918, 0.1184, 0.6082, 0.1184, 0.6082, 0.1184, 0.3918, 0.1184, 0.6082, 0.6307, 0.3918, 0.6307, 0.3918, 0.6307, 0.6082, 0.6307, 0.0, 0.0, 0.0, 0.0, 0.0, 0.0, 0.0, 0.0, 0.0, 0.0, 0.0, 0.0, 0.0, 0.0, 0.0, 0.0, 0.0, 0.0, 0.0, 0.0, 0.0, 0.0, 0.0, 0.0, 0.1411, 0.5704, 0.3547, 0.5704, 0.3547, 0.5704, 0.1411, 0.5704, 0.6082, 0.1803, 0.3918, 0.1803, 0.3918, 0.1803, 0.6082, 0.1803, 0.3918, 0.6237, 0.6082, 0.6237, 0.6082, 0.6237, 0.3918, 0.6237, 0.0, 0.0, 0.0, 0.0, 0.0, 0.0, 0.0, 0.0, 0.0, 0.0, 0.0, 0.0, 0.0, 0.0, 0.0, 0.0, 0.0, 0.0, 0.0, 0.0, 0.0, 0.0, 0.0, 0.0, 0.8589, 0.6859, 0.6453, 0.6859, 0.6453, 0.6859, 0.8589, 0.6859, 0.3918, 0.1733, 0.6082, 0.1733, 0.6082, 0.1733, 0.3918, 0.1733, 0.6082, 0.6831, 0.3918, 0.6831, 0.3918, 0.6831, 0.6082, 0.6831, 0.0, 0.0, 0.0, 0.0, 0.0, 0.0, 0.0, 0.0, 0.0, 0.0, 0.0, 0.0, 0.0, 0.0, 0.0, 0.0, 0.0, 0.0, 0.0, 0.0, 0.0, 0.0, 0.0, 0.0, 0.6453, 0.6789, 0.8589, 0.6789, 0.8589, 0.6789, 0.6453, 0.6789, 0.6082, 0.3228, 0.3918, 0.3228, 0.3918, 0.3228, 0.6082, 0.3228, 0.3918, 0.6762, 0.6082, 0.6762, 0.6082, 0.6762, 0.3918, 0.6762, 0.0, 0.0, 0.0, 0.0, 0.0, 0.0, 0.0, 0.0, 0.0, 0.0, 0.0, 0.0, 0.0, 0.0, 0.0, 0.0, 0.0, 0.0, 0.0, 0.0, 0.0, 0.0, 0.0, 0.0])
me_cube_001.materials.append(mat_material_002)
me_cube_001.use_mirror_vertex_groups = False
me_cube_001.update()

# ---- objects
ob_cube = bpy.data.objects.new('Cube', me_cube)
ob_light = bpy.data.objects.new('Light', light_light)
ob_camera = bpy.data.objects.new('Camera', cam_camera)
ob_cube_001 = bpy.data.objects.new('Cube.001', me_cube_001)

# ---- transforms, parenting, visibility, modifiers, constraints
ob_cube.location = (0.0, 0.0, 0.0)
ob_cube.lock_rotations_4d = False
ob_cube.empty_display_type = 'ARROWS'
ob_cube.lineart.crease_threshold = 0.0
ob_light.location = (4.076, 1.005, 5.904)
ob_light.rotation_euler = (0.6503, 0.05522, 1.866)
ob_light.lock_rotations_4d = False
ob_light.empty_display_type = 'ARROWS'
ob_light.color = (0.0, 0.0, 0.0, 0.0)
ob_light.lineart.crease_threshold = 0.0
ob_camera.location = (7.359, -6.926, 4.958)
ob_camera.rotation_euler = (1.109, 0.0, 0.8149)
ob_camera.lock_rotations_4d = False
ob_camera.empty_display_type = 'ARROWS'
ob_camera.color = (0.0, 0.0, 0.0, 0.0)
ob_camera.display_type = 'WIRE'
ob_camera.lineart.crease_threshold = 0.0
ob_cube_001.location = (0.0, 0.0, 0.0)
ob_cube_001.lock_rotations_4d = False
ob_cube_001.empty_display_type = 'ARROWS'
ob_cube_001.lineart.crease_threshold = 0.0

# ---- collection membership
col_collection.objects.link(ob_cube)
col_collection.objects.link(ob_light)
col_collection.objects.link(ob_camera)
col_collection.objects.link(ob_cube_001)

# ---- scene / render settings (as saved in the file)
scene.camera = ob_camera
scene.frame_start = 1; scene.frame_end = 250; scene.frame_set(1)
scene.render.engine = 'BLENDER_EEVEE_NEXT'
scene.cycles.sampling_pattern = 'TABULATED_SOBOL'
scene.cycles.use_light_tree = False
scene.view_settings.view_transform = 'Filmic'
bpy.context.view_layer.update()
